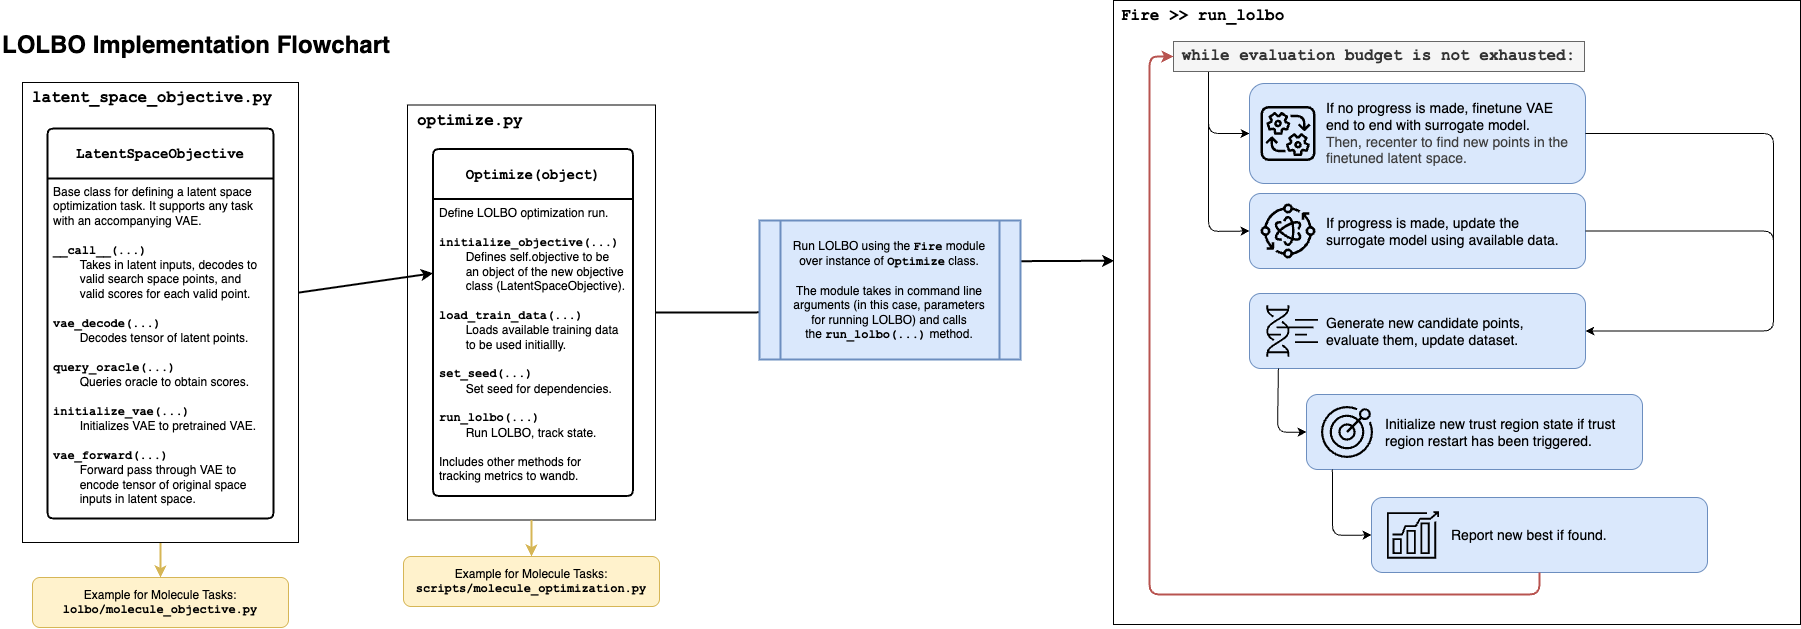

The diagram above was exported from draw.io. Its source (the exported page's mxGraphModel, read from the mxfile embedded in the PNG):
<mxGraphModel dx="2477" dy="2121" grid="0" gridSize="10" guides="1" tooltips="1" connect="1" arrows="1" fold="1" page="0" pageScale="1" pageWidth="850" pageHeight="1100" background="#ffffff" math="1" shadow="0">
  <root>
    <mxCell id="0" />
    <mxCell id="1" parent="0" />
    <mxCell id="2" value="&lt;b&gt;&lt;font&gt;LOLBO Implementation Flowchart&lt;/font&gt;&lt;/b&gt;" style="text;html=1;align=left;verticalAlign=middle;whiteSpace=wrap;rounded=0;fontSize=24;" parent="1" vertex="1">
      <mxGeometry x="-43" y="-34" width="409" height="40" as="geometry" />
    </mxCell>
    <mxCell id="14" style="edgeStyle=none;html=1;exitX=0.5;exitY=1;exitDx=0;exitDy=0;fillColor=#fff2cc;strokeColor=#d6b656;strokeWidth=2;" parent="1" source="7" target="12" edge="1">
      <mxGeometry relative="1" as="geometry" />
    </mxCell>
    <mxCell id="7" value="&lt;font face=&quot;Courier New&quot; style=&quot;font-size: 16px;&quot;&gt;&lt;b&gt;latent_space_objective.py&lt;/b&gt;&lt;/font&gt;" style="rounded=0;whiteSpace=wrap;html=1;align=left;verticalAlign=top;spacingTop=0;spacingLeft=8;" parent="1" vertex="1">
      <mxGeometry x="-21" y="23" width="276" height="460" as="geometry" />
    </mxCell>
    <mxCell id="9" value="" style="group;strokeWidth=1;" parent="1" vertex="1" connectable="0">
      <mxGeometry x="364" y="45.5" width="248" height="415" as="geometry" />
    </mxCell>
    <mxCell id="6" value="&lt;font face=&quot;Courier New&quot; style=&quot;font-size: 16px;&quot;&gt;&lt;b&gt;optimize.py&lt;/b&gt;&lt;/font&gt;" style="rounded=0;whiteSpace=wrap;html=1;align=left;verticalAlign=top;spacingTop=0;spacingLeft=8;" parent="9" vertex="1">
      <mxGeometry width="248" height="415" as="geometry" />
    </mxCell>
    <mxCell id="4" value="&lt;font face=&quot;Courier New&quot;&gt;&lt;b&gt;Optimize(object)&lt;/b&gt;&lt;/font&gt;" style="swimlane;childLayout=stackLayout;horizontal=1;startSize=50;horizontalStack=0;rounded=1;fontSize=14;fontStyle=0;strokeWidth=2;resizeParent=0;resizeLast=1;shadow=0;dashed=0;align=center;arcSize=4;whiteSpace=wrap;html=1;" parent="9" vertex="1">
      <mxGeometry x="25.5" y="44" width="200" height="347" as="geometry" />
    </mxCell>
    <mxCell id="5" value="Define LOLBO optimization run.&lt;div&gt;&lt;br&gt;&lt;/div&gt;&lt;div&gt;&lt;b&gt;&lt;font face=&quot;Courier New&quot;&gt;initialize_objective(...)&lt;/font&gt;&lt;/b&gt;&lt;/div&gt;&lt;div&gt;&lt;span style=&quot;white-space: pre;&quot;&gt;&#09;&lt;/span&gt;Defines self.objective to be&lt;br&gt;&lt;/div&gt;&lt;div&gt;&lt;span style=&quot;white-space: pre;&quot;&gt;&#09;&lt;/span&gt;an object of the new objective&lt;br&gt;&lt;/div&gt;&lt;div&gt;&lt;span style=&quot;white-space: pre;&quot;&gt;&#09;&lt;/span&gt;class (LatentSpaceObjective).&lt;br&gt;&lt;/div&gt;&lt;div&gt;&lt;br&gt;&lt;/div&gt;&lt;div&gt;&lt;font face=&quot;Courier New&quot;&gt;&lt;b&gt;load_train_data(...)&lt;/b&gt;&lt;/font&gt;&lt;/div&gt;&lt;div&gt;&lt;span style=&quot;white-space: pre;&quot;&gt;&#09;&lt;/span&gt;Loads available training data&lt;/div&gt;&lt;div&gt;&lt;span style=&quot;white-space: pre;&quot;&gt;&#09;&lt;/span&gt;to be used initiallly.&lt;br&gt;&lt;/div&gt;&lt;div&gt;&lt;br&gt;&lt;/div&gt;&lt;div&gt;&lt;b&gt;&lt;font face=&quot;Courier New&quot;&gt;set_seed(...)&lt;/font&gt;&lt;/b&gt;&lt;/div&gt;&lt;div&gt;&lt;span style=&quot;white-space: pre;&quot;&gt;&#09;&lt;/span&gt;Set seed for dependencies.&lt;br&gt;&lt;/div&gt;&lt;div&gt;&lt;br&gt;&lt;/div&gt;&lt;div&gt;&lt;font style=&quot;&quot; face=&quot;Courier New&quot;&gt;&lt;b&gt;run_lolbo(...)&lt;/b&gt;&lt;/font&gt;&lt;/div&gt;&lt;div&gt;&lt;span style=&quot;white-space: pre;&quot;&gt;&#09;&lt;/span&gt;Run LOLBO, track state.&lt;br&gt;&lt;/div&gt;&lt;div&gt;&lt;br&gt;&lt;/div&gt;&lt;div&gt;Includes other methods for&lt;/div&gt;&lt;div&gt;tracking metrics to wandb.&lt;/div&gt;" style="align=left;strokeColor=none;fillColor=none;spacingLeft=4;fontSize=12;verticalAlign=top;resizable=0;rotatable=0;part=1;html=1;" parent="4" vertex="1">
      <mxGeometry y="50" width="200" height="297" as="geometry" />
    </mxCell>
    <mxCell id="10" value="&lt;b&gt;&lt;font face=&quot;Courier New&quot;&gt;LatentSpaceObjective&lt;/font&gt;&lt;/b&gt;" style="swimlane;childLayout=stackLayout;horizontal=1;startSize=50;horizontalStack=0;rounded=1;fontSize=14;fontStyle=0;strokeWidth=2;resizeParent=0;resizeLast=1;shadow=0;dashed=0;align=center;arcSize=4;whiteSpace=wrap;html=1;" parent="1" vertex="1">
      <mxGeometry x="4" y="69" width="226" height="390" as="geometry" />
    </mxCell>
    <mxCell id="11" value="Base class for defining a latent space&lt;div&gt;optimization task. It supports any task&lt;/div&gt;&lt;div&gt;with an accompanying VAE.&lt;/div&gt;&lt;div&gt;&lt;br&gt;&lt;/div&gt;&lt;div&gt;&lt;b&gt;&lt;font face=&quot;Courier New&quot;&gt;__call__(...)&lt;/font&gt;&lt;/b&gt;&lt;/div&gt;&lt;div&gt;&lt;span style=&quot;white-space: pre;&quot;&gt;&#09;&lt;/span&gt;Takes in latent inputs, decodes to&lt;br&gt;&lt;/div&gt;&lt;div&gt;&lt;span style=&quot;white-space: pre;&quot;&gt;&#09;&lt;/span&gt;valid search space points, and&lt;br&gt;&lt;/div&gt;&lt;div&gt;&lt;span style=&quot;white-space: pre;&quot;&gt;&#09;&lt;/span&gt;valid scores for each valid point.&lt;br&gt;&lt;/div&gt;&lt;div&gt;&lt;br&gt;&lt;/div&gt;&lt;div&gt;&lt;b&gt;&lt;font face=&quot;Courier New&quot;&gt;vae_decode(...)&lt;/font&gt;&lt;/b&gt;&lt;/div&gt;&lt;div&gt;&lt;span style=&quot;white-space: pre;&quot;&gt;&#09;&lt;/span&gt;Decodes tensor of latent points.&lt;br&gt;&lt;/div&gt;&lt;div&gt;&lt;br&gt;&lt;/div&gt;&lt;div&gt;&lt;b&gt;&lt;font face=&quot;Courier New&quot;&gt;query_oracle(...)&lt;/font&gt;&lt;/b&gt;&lt;/div&gt;&lt;div&gt;&lt;span style=&quot;white-space: pre;&quot;&gt;&#09;&lt;/span&gt;Queries oracle to obtain scores.&lt;br&gt;&lt;/div&gt;&lt;div&gt;&lt;br&gt;&lt;/div&gt;&lt;div&gt;&lt;b&gt;&lt;font face=&quot;Courier New&quot;&gt;initialize_vae(...)&lt;/font&gt;&lt;/b&gt;&lt;/div&gt;&lt;div&gt;&lt;span style=&quot;white-space: pre;&quot;&gt;&#09;&lt;/span&gt;Initializes VAE to pretrained VAE.&lt;br&gt;&lt;/div&gt;&lt;div&gt;&lt;br&gt;&lt;/div&gt;&lt;div&gt;&lt;b&gt;&lt;font face=&quot;Courier New&quot;&gt;vae_forward(...)&lt;/font&gt;&lt;/b&gt;&lt;/div&gt;&lt;div&gt;&lt;span style=&quot;white-space: pre;&quot;&gt;&#09;&lt;/span&gt;Forward pass through VAE to&lt;br&gt;&lt;/div&gt;&lt;div&gt;&lt;span style=&quot;white-space: pre;&quot;&gt;&#09;&lt;/span&gt;encode tensor of original space&lt;br&gt;&lt;/div&gt;&lt;div&gt;&lt;span style=&quot;white-space: pre;&quot;&gt;&#09;&lt;/span&gt;inputs in latent space.&lt;br&gt;&lt;/div&gt;" style="align=left;strokeColor=none;fillColor=none;spacingLeft=4;fontSize=12;verticalAlign=top;resizable=0;rotatable=0;part=1;html=1;" parent="10" vertex="1">
      <mxGeometry y="50" width="226" height="340" as="geometry" />
    </mxCell>
    <mxCell id="12" value="Example for Molecule Tasks:&lt;div&gt;&lt;b&gt;&lt;font face=&quot;Courier New&quot;&gt;lolbo/molecule_objective.py&lt;/font&gt;&lt;/b&gt;&lt;/div&gt;" style="rounded=1;whiteSpace=wrap;html=1;fillColor=#fff2cc;strokeColor=#d6b656;" parent="1" vertex="1">
      <mxGeometry x="-11" y="518" width="256" height="50" as="geometry" />
    </mxCell>
    <mxCell id="13" value="Example for Molecule Tasks:&lt;div&gt;&lt;b&gt;&lt;font face=&quot;Courier New&quot;&gt;scripts/molecule_optimization.py&lt;/font&gt;&lt;/b&gt;&lt;/div&gt;" style="rounded=1;whiteSpace=wrap;html=1;fillColor=#fff2cc;strokeColor=#d6b656;" parent="1" vertex="1">
      <mxGeometry x="360" y="497" width="256" height="50" as="geometry" />
    </mxCell>
    <mxCell id="15" style="edgeStyle=none;html=1;exitX=0.5;exitY=1;exitDx=0;exitDy=0;fillColor=#fff2cc;strokeColor=#d6b656;strokeWidth=2;" parent="1" source="6" target="13" edge="1">
      <mxGeometry relative="1" as="geometry" />
    </mxCell>
    <mxCell id="8" style="edgeStyle=none;html=1;entryX=0;entryY=0.25;entryDx=0;entryDy=0;strokeWidth=2;" parent="1" source="7" target="5" edge="1">
      <mxGeometry relative="1" as="geometry" />
    </mxCell>
    <mxCell id="96" value="" style="group" parent="1" vertex="1" connectable="0">
      <mxGeometry x="1070" y="-59" width="687" height="624" as="geometry" />
    </mxCell>
    <mxCell id="49" value="&lt;font face=&quot;Courier New&quot; style=&quot;font-size: 16px;&quot;&gt;&lt;b&gt;Fire &amp;gt;&amp;gt; run_lolbo&lt;/b&gt;&lt;/font&gt;" style="rounded=0;whiteSpace=wrap;html=1;align=left;verticalAlign=top;spacingLeft=6;movable=1;resizable=1;rotatable=1;deletable=1;editable=1;locked=0;connectable=1;" parent="96" vertex="1">
      <mxGeometry width="687" height="624" as="geometry" />
    </mxCell>
    <mxCell id="86" style="edgeStyle=none;html=1;exitX=0.085;exitY=0.967;exitDx=0;exitDy=0;entryX=0;entryY=0.5;entryDx=0;entryDy=0;exitPerimeter=0;" parent="96" source="72" target="74" edge="1">
      <mxGeometry relative="1" as="geometry">
        <Array as="points">
          <mxPoint x="95" y="133" />
        </Array>
      </mxGeometry>
    </mxCell>
    <mxCell id="87" style="edgeStyle=none;html=1;exitX=0.085;exitY=1;exitDx=0;exitDy=0;entryX=0;entryY=0.5;entryDx=0;entryDy=0;exitPerimeter=0;" parent="96" source="72" target="75" edge="1">
      <mxGeometry relative="1" as="geometry">
        <Array as="points">
          <mxPoint x="95" y="231" />
        </Array>
      </mxGeometry>
    </mxCell>
    <mxCell id="72" value="while evaluation budget is not exhausted:" style="whiteSpace=wrap;html=1;fontSize=16;align=center;fontFamily=Courier New;fontStyle=1;strokeColor=#666666;fillColor=#f5f5f5;fontColor=#333333;" parent="96" vertex="1">
      <mxGeometry x="60" y="41" width="411" height="30" as="geometry" />
    </mxCell>
    <mxCell id="76" value="" style="group" parent="96" vertex="1" connectable="0">
      <mxGeometry x="136" y="83" width="336" height="100" as="geometry" />
    </mxCell>
    <mxCell id="74" value="" style="rounded=1;whiteSpace=wrap;html=1;fillColor=#dae8fc;strokeColor=#6c8ebf;" parent="76" vertex="1">
      <mxGeometry width="336" height="100" as="geometry" />
    </mxCell>
    <mxCell id="69" value="" style="group" parent="76" vertex="1" connectable="0">
      <mxGeometry x="11" y="12" width="314" height="76" as="geometry" />
    </mxCell>
    <mxCell id="55" value="If no progress is made, finetune VAE end to end with surrogate model.&lt;div&gt;&lt;span style=&quot;color: rgb(63, 63, 63); background-color: transparent;&quot;&gt;Then, recenter to find new points in the finetuned latent space.&lt;/span&gt;&lt;/div&gt;" style="whiteSpace=wrap;html=1;align=left;strokeColor=none;fillColor=none;fontSize=14;" parent="69" vertex="1">
      <mxGeometry x="64" width="250" height="76" as="geometry" />
    </mxCell>
    <mxCell id="62" value="" style="sketch=0;outlineConnect=0;fontColor=#232F3E;gradientColor=none;fillColor=#000000;strokeColor=none;dashed=0;verticalLabelPosition=bottom;verticalAlign=top;align=center;html=1;fontSize=12;fontStyle=0;aspect=fixed;pointerEvents=1;shape=mxgraph.aws4.iot_greengrass_interprocess_communication;" parent="69" vertex="1">
      <mxGeometry y="10.5" width="55" height="55" as="geometry" />
    </mxCell>
    <mxCell id="80" value="" style="group" parent="96" vertex="1" connectable="0">
      <mxGeometry x="136" y="193" width="336" height="75" as="geometry" />
    </mxCell>
    <mxCell id="75" value="" style="rounded=1;whiteSpace=wrap;html=1;fillColor=#dae8fc;strokeColor=#6c8ebf;" parent="80" vertex="1">
      <mxGeometry width="336" height="75" as="geometry" />
    </mxCell>
    <mxCell id="70" value="" style="group" parent="80" vertex="1" connectable="0">
      <mxGeometry x="11" y="10" width="314" height="55" as="geometry" />
    </mxCell>
    <mxCell id="56" value="If progress is made, update the surrogate model using available data." style="whiteSpace=wrap;html=1;align=left;strokeColor=none;fillColor=none;fontSize=14;" parent="70" vertex="1">
      <mxGeometry x="64" y="8" width="250" height="39" as="geometry" />
    </mxCell>
    <mxCell id="61" value="" style="sketch=0;outlineConnect=0;fontColor=#232F3E;gradientColor=none;fillColor=#000000;strokeColor=none;dashed=0;verticalLabelPosition=bottom;verticalAlign=top;align=center;html=1;fontSize=12;fontStyle=0;aspect=fixed;pointerEvents=1;shape=mxgraph.aws4.iot_greengrass_component_nucleus;strokeWidth=1;" parent="70" vertex="1">
      <mxGeometry width="55" height="55" as="geometry" />
    </mxCell>
    <mxCell id="81" value="" style="group" parent="96" vertex="1" connectable="0">
      <mxGeometry x="136" y="293" width="336" height="75" as="geometry" />
    </mxCell>
    <mxCell id="77" value="" style="rounded=1;whiteSpace=wrap;html=1;fillColor=#dae8fc;strokeColor=#6c8ebf;" parent="81" vertex="1">
      <mxGeometry width="336" height="75" as="geometry" />
    </mxCell>
    <mxCell id="71" value="" style="group" parent="81" vertex="1" connectable="0">
      <mxGeometry x="10" y="5" width="315" height="65" as="geometry" />
    </mxCell>
    <mxCell id="57" value="Generate new candidate points, evaluate them, update dataset." style="whiteSpace=wrap;html=1;align=left;strokeColor=none;fillColor=none;fontSize=14;" parent="71" vertex="1">
      <mxGeometry x="65" y="13" width="250" height="39" as="geometry" />
    </mxCell>
    <mxCell id="60" value="" style="sketch=0;points=[[0,0,0],[0.25,0,0],[0.5,0,0],[0.75,0,0],[1,0,0],[0,1,0],[0.25,1,0],[0.5,1,0],[0.75,1,0],[1,1,0],[0,0.25,0],[0,0.5,0],[0,0.75,0],[1,0.25,0],[1,0.5,0],[1,0.75,0]];outlineConnect=0;fontColor=#232F3E;fillColor=none;strokeColor=#000000;dashed=0;verticalLabelPosition=bottom;verticalAlign=top;align=center;html=1;fontSize=12;fontStyle=0;aspect=fixed;shape=mxgraph.aws4.resourceIcon;resIcon=mxgraph.aws4.omics;strokeWidth=1;" parent="71" vertex="1">
      <mxGeometry width="65" height="65" as="geometry" />
    </mxCell>
    <mxCell id="83" value="" style="group" parent="96" vertex="1" connectable="0">
      <mxGeometry x="258" y="497" width="336" height="75" as="geometry" />
    </mxCell>
    <mxCell id="79" value="" style="rounded=1;whiteSpace=wrap;html=1;fillColor=#dae8fc;strokeColor=#6c8ebf;" parent="83" vertex="1">
      <mxGeometry width="336" height="75" as="geometry" />
    </mxCell>
    <mxCell id="65" value="" style="group" parent="83" vertex="1" connectable="0">
      <mxGeometry x="9" y="5" width="319" height="65" as="geometry" />
    </mxCell>
    <mxCell id="52" value="" style="sketch=0;points=[[0,0,0],[0.25,0,0],[0.5,0,0],[0.75,0,0],[1,0,0],[0,1,0],[0.25,1,0],[0.5,1,0],[0.75,1,0],[1,1,0],[0,0.25,0],[0,0.5,0],[0,0.75,0],[1,0.25,0],[1,0.5,0],[1,0.75,0]];outlineConnect=0;dashed=0;verticalLabelPosition=bottom;verticalAlign=top;align=center;html=1;fontSize=12;fontStyle=0;aspect=fixed;shape=mxgraph.aws4.resourceIcon;resIcon=mxgraph.aws4.forecast;fillColor=none;" parent="65" vertex="1">
      <mxGeometry width="65" height="65" as="geometry" />
    </mxCell>
    <mxCell id="53" value="Report new best if found." style="whiteSpace=wrap;html=1;align=left;strokeColor=none;fillColor=none;fontSize=14;" parent="65" vertex="1">
      <mxGeometry x="69" y="13" width="250" height="39" as="geometry" />
    </mxCell>
    <mxCell id="84" value="" style="group" parent="96" vertex="1" connectable="0">
      <mxGeometry x="193" y="394" width="336" height="75" as="geometry" />
    </mxCell>
    <mxCell id="78" value="" style="rounded=1;whiteSpace=wrap;html=1;fillColor=#dae8fc;strokeColor=#6c8ebf;" parent="84" vertex="1">
      <mxGeometry width="336" height="75" as="geometry" />
    </mxCell>
    <mxCell id="82" value="" style="group" parent="84" vertex="1" connectable="0">
      <mxGeometry x="8" y="5" width="319" height="65" as="geometry" />
    </mxCell>
    <mxCell id="59" value="Initialize new trust region state if trust region restart has been triggered." style="whiteSpace=wrap;html=1;align=left;strokeColor=none;fillColor=none;fontSize=14;" parent="82" vertex="1">
      <mxGeometry x="69" y="13" width="250" height="39" as="geometry" />
    </mxCell>
    <mxCell id="63" value="" style="sketch=0;points=[[0,0,0],[0.25,0,0],[0.5,0,0],[0.75,0,0],[1,0,0],[0,1,0],[0.25,1,0],[0.5,1,0],[0.75,1,0],[1,1,0],[0,0.25,0],[0,0.5,0],[0,0.75,0],[1,0.25,0],[1,0.5,0],[1,0.75,0]];outlineConnect=0;fontColor=#232F3E;fillColor=none;strokeColor=#000000;dashed=0;verticalLabelPosition=bottom;verticalAlign=top;align=center;html=1;fontSize=12;fontStyle=0;aspect=fixed;shape=mxgraph.aws4.resourceIcon;resIcon=mxgraph.aws4.pinpoint;" parent="82" vertex="1">
      <mxGeometry width="65" height="65" as="geometry" />
    </mxCell>
    <mxCell id="88" style="edgeStyle=orthogonalEdgeStyle;html=1;exitX=1;exitY=0.5;exitDx=0;exitDy=0;entryX=1;entryY=0.5;entryDx=0;entryDy=0;" parent="96" source="74" target="77" edge="1">
      <mxGeometry relative="1" as="geometry">
        <Array as="points">
          <mxPoint x="660" y="133" />
          <mxPoint x="660" y="331" />
        </Array>
      </mxGeometry>
    </mxCell>
    <mxCell id="90" style="edgeStyle=orthogonalEdgeStyle;html=1;entryX=1;entryY=0.5;entryDx=0;entryDy=0;exitX=1;exitY=0.5;exitDx=0;exitDy=0;" parent="96" source="75" target="77" edge="1">
      <mxGeometry relative="1" as="geometry">
        <Array as="points">
          <mxPoint x="660" y="231" />
          <mxPoint x="660" y="331" />
        </Array>
      </mxGeometry>
    </mxCell>
    <mxCell id="93" style="edgeStyle=none;html=1;exitX=0.086;exitY=1;exitDx=0;exitDy=0;entryX=0;entryY=0.5;entryDx=0;entryDy=0;exitPerimeter=0;" parent="96" source="77" target="78" edge="1">
      <mxGeometry relative="1" as="geometry">
        <Array as="points">
          <mxPoint x="164" y="432" />
        </Array>
      </mxGeometry>
    </mxCell>
    <mxCell id="94" style="edgeStyle=none;html=1;exitX=0.077;exitY=1;exitDx=0;exitDy=0;entryX=0;entryY=0.5;entryDx=0;entryDy=0;exitPerimeter=0;" parent="96" source="78" target="79" edge="1">
      <mxGeometry relative="1" as="geometry">
        <Array as="points">
          <mxPoint x="219" y="535" />
        </Array>
      </mxGeometry>
    </mxCell>
    <mxCell id="95" style="edgeStyle=none;html=1;exitX=0.5;exitY=1;exitDx=0;exitDy=0;entryX=0;entryY=0.5;entryDx=0;entryDy=0;fillColor=#f8cecc;strokeColor=#b85450;strokeWidth=2;" parent="96" source="79" target="72" edge="1">
      <mxGeometry relative="1" as="geometry">
        <Array as="points">
          <mxPoint x="426" y="594" />
          <mxPoint x="36" y="594" />
          <mxPoint x="36" y="56" />
        </Array>
      </mxGeometry>
    </mxCell>
    <mxCell id="97" value="" style="edgeStyle=none;html=1;exitX=1;exitY=0.5;exitDx=0;exitDy=0;strokeWidth=2;entryX=0.001;entryY=0.417;entryDx=0;entryDy=0;entryPerimeter=0;" edge="1" parent="1" source="6" target="49">
      <mxGeometry relative="1" as="geometry">
        <mxPoint x="665" y="253" as="targetPoint" />
        <Array as="points">
          <mxPoint x="722" y="253" />
          <mxPoint x="914" y="202" />
        </Array>
        <mxPoint x="612" y="253" as="sourcePoint" />
      </mxGeometry>
    </mxCell>
    <mxCell id="46" value="Run LOLBO using the &lt;b&gt;&lt;font face=&quot;Courier New&quot;&gt;Fire&lt;/font&gt;&lt;/b&gt; module over instance of &lt;b&gt;&lt;font face=&quot;Courier New&quot;&gt;Optimize&lt;/font&gt;&lt;/b&gt; class.&lt;div&gt;&lt;br&gt;&lt;/div&gt;&lt;div&gt;The&amp;nbsp;module takes in command line arguments (in this case, parameters&lt;/div&gt;&lt;div&gt;for running LOLBO) and calls the&amp;nbsp;&lt;b&gt;&lt;font face=&quot;Courier New&quot;&gt;run_lolbo(...)&lt;/font&gt;&lt;/b&gt;&amp;nbsp;method.&lt;/div&gt;" style="shape=process;whiteSpace=wrap;html=1;backgroundOutline=1;strokeWidth=2;fillColor=#dae8fc;strokeColor=#6c8ebf;size=0.07854406130268199;" parent="1" vertex="1">
      <mxGeometry x="716" y="161" width="261" height="139" as="geometry" />
    </mxCell>
  </root>
</mxGraphModel>